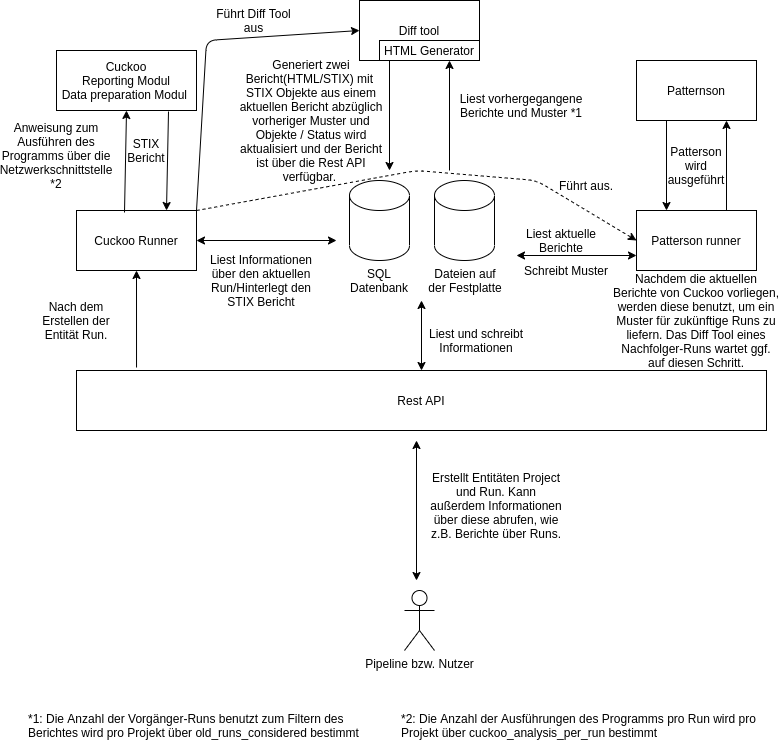

The diagram above was exported from draw.io. Its source (the exported page's mxGraphModel, read from the mxfile embedded in the PNG):
<mxGraphModel dx="1350" dy="745" grid="1" gridSize="10" guides="1" tooltips="1" connect="1" arrows="1" fold="1" page="1" pageScale="1" pageWidth="850" pageHeight="1100" math="0" shadow="0">
  <root>
    <mxCell id="0" />
    <mxCell id="1" parent="0" />
    <mxCell id="GZ5hRXgWDbFOgOyf-FHE-1" value="Rest API" style="rounded=0;whiteSpace=wrap;html=1;" parent="1" vertex="1">
      <mxGeometry x="80" y="390" width="690" height="60" as="geometry" />
    </mxCell>
    <mxCell id="GZ5hRXgWDbFOgOyf-FHE-2" value="&lt;div&gt;Pipeline bzw. Nutzer&lt;/div&gt;" style="shape=umlActor;verticalLabelPosition=bottom;verticalAlign=top;html=1;outlineConnect=0;" parent="1" vertex="1">
      <mxGeometry x="408" y="610" width="30" height="60" as="geometry" />
    </mxCell>
    <mxCell id="GZ5hRXgWDbFOgOyf-FHE-8" value="" style="endArrow=classic;startArrow=classic;html=1;" parent="1" edge="1">
      <mxGeometry width="50" height="50" relative="1" as="geometry">
        <mxPoint x="420" y="600" as="sourcePoint" />
        <mxPoint x="420" y="460" as="targetPoint" />
      </mxGeometry>
    </mxCell>
    <mxCell id="GZ5hRXgWDbFOgOyf-FHE-9" value="&lt;div&gt;&lt;span&gt;Erstellt Entitäten Project und Run. Kann außerdem Informationen über diese abrufen, wie z.B. Berichte über Runs.&lt;/span&gt;&lt;br&gt;&lt;/div&gt;" style="text;html=1;strokeColor=none;fillColor=none;align=center;verticalAlign=middle;whiteSpace=wrap;rounded=0;" parent="1" vertex="1">
      <mxGeometry x="430" y="480" width="140" height="90" as="geometry" />
    </mxCell>
    <mxCell id="GZ5hRXgWDbFOgOyf-FHE-10" value="&lt;div&gt;Cuckoo&lt;/div&gt;&lt;div&gt;Reporting Modul&lt;/div&gt;&lt;div&gt;Data preparation Modul &lt;br&gt;&lt;/div&gt;" style="rounded=0;whiteSpace=wrap;html=1;" parent="1" vertex="1">
      <mxGeometry x="60" y="70" width="140" height="60" as="geometry" />
    </mxCell>
    <mxCell id="GZ5hRXgWDbFOgOyf-FHE-11" value="" style="shape=cylinder3;whiteSpace=wrap;html=1;boundedLbl=1;backgroundOutline=1;size=15;" parent="1" vertex="1">
      <mxGeometry x="353" y="200" width="60" height="80" as="geometry" />
    </mxCell>
    <mxCell id="GZ5hRXgWDbFOgOyf-FHE-12" value="SQL&lt;br&gt;&lt;div&gt;Datenbank&lt;/div&gt;" style="text;html=1;strokeColor=none;fillColor=none;align=center;verticalAlign=middle;whiteSpace=wrap;rounded=0;" parent="1" vertex="1">
      <mxGeometry x="363" y="290" width="40" height="20" as="geometry" />
    </mxCell>
    <mxCell id="GZ5hRXgWDbFOgOyf-FHE-13" value="" style="endArrow=classic;startArrow=classic;html=1;exitX=0.5;exitY=0;exitDx=0;exitDy=0;" parent="1" source="GZ5hRXgWDbFOgOyf-FHE-1" edge="1">
      <mxGeometry width="50" height="50" relative="1" as="geometry">
        <mxPoint x="400" y="350" as="sourcePoint" />
        <mxPoint x="425" y="320" as="targetPoint" />
      </mxGeometry>
    </mxCell>
    <mxCell id="GZ5hRXgWDbFOgOyf-FHE-14" value="Liest und schreibt Informationen" style="text;html=1;strokeColor=none;fillColor=none;align=center;verticalAlign=middle;whiteSpace=wrap;rounded=0;" parent="1" vertex="1">
      <mxGeometry x="410" y="350" width="140" height="20" as="geometry" />
    </mxCell>
    <mxCell id="GZ5hRXgWDbFOgOyf-FHE-15" value="" style="shape=cylinder3;whiteSpace=wrap;html=1;boundedLbl=1;backgroundOutline=1;size=15;" parent="1" vertex="1">
      <mxGeometry x="438" y="200" width="60" height="80" as="geometry" />
    </mxCell>
    <mxCell id="GZ5hRXgWDbFOgOyf-FHE-16" value="Dateien auf der Festplatte" style="text;html=1;strokeColor=none;fillColor=none;align=center;verticalAlign=middle;whiteSpace=wrap;rounded=0;" parent="1" vertex="1">
      <mxGeometry x="428" y="290" width="82" height="20" as="geometry" />
    </mxCell>
    <mxCell id="GZ5hRXgWDbFOgOyf-FHE-19" value="Cuckoo Runner" style="rounded=0;whiteSpace=wrap;html=1;" parent="1" vertex="1">
      <mxGeometry x="80" y="230" width="120" height="60" as="geometry" />
    </mxCell>
    <mxCell id="GZ5hRXgWDbFOgOyf-FHE-20" value="" style="endArrow=classic;html=1;exitX=0.087;exitY=-0.05;exitDx=0;exitDy=0;exitPerimeter=0;entryX=0.5;entryY=1;entryDx=0;entryDy=0;" parent="1" source="GZ5hRXgWDbFOgOyf-FHE-1" target="GZ5hRXgWDbFOgOyf-FHE-19" edge="1">
      <mxGeometry width="50" height="50" relative="1" as="geometry">
        <mxPoint x="400" y="350" as="sourcePoint" />
        <mxPoint x="450" y="300" as="targetPoint" />
      </mxGeometry>
    </mxCell>
    <mxCell id="GZ5hRXgWDbFOgOyf-FHE-22" value="" style="endArrow=classic;startArrow=classic;html=1;exitX=1;exitY=0.5;exitDx=0;exitDy=0;" parent="1" source="GZ5hRXgWDbFOgOyf-FHE-19" edge="1">
      <mxGeometry width="50" height="50" relative="1" as="geometry">
        <mxPoint x="400" y="350" as="sourcePoint" />
        <mxPoint x="340" y="260" as="targetPoint" />
      </mxGeometry>
    </mxCell>
    <mxCell id="GZ5hRXgWDbFOgOyf-FHE-23" value="Liest Informationen über den aktuellen Run/Hinterlegt den STIX Bericht" style="text;html=1;strokeColor=none;fillColor=none;align=center;verticalAlign=middle;whiteSpace=wrap;rounded=0;" parent="1" vertex="1">
      <mxGeometry x="210" y="270" width="110" height="60" as="geometry" />
    </mxCell>
    <mxCell id="GZ5hRXgWDbFOgOyf-FHE-24" value="" style="endArrow=classic;html=1;exitX=0.4;exitY=0.033;exitDx=0;exitDy=0;exitPerimeter=0;entryX=0.5;entryY=1;entryDx=0;entryDy=0;" parent="1" source="GZ5hRXgWDbFOgOyf-FHE-19" edge="1" target="GZ5hRXgWDbFOgOyf-FHE-10">
      <mxGeometry width="50" height="50" relative="1" as="geometry">
        <mxPoint x="400" y="350" as="sourcePoint" />
        <mxPoint x="110" y="131" as="targetPoint" />
      </mxGeometry>
    </mxCell>
    <mxCell id="GZ5hRXgWDbFOgOyf-FHE-25" value="Anweisung zum Ausführen des Programms über die Netzwerkschnittstelle *2" style="text;html=1;strokeColor=none;fillColor=none;align=center;verticalAlign=middle;whiteSpace=wrap;rounded=0;" parent="1" vertex="1">
      <mxGeometry x="10" y="150" width="100" height="50" as="geometry" />
    </mxCell>
    <mxCell id="GZ5hRXgWDbFOgOyf-FHE-26" value="" style="endArrow=classic;html=1;entryX=0.75;entryY=0;entryDx=0;entryDy=0;exitX=0.8;exitY=1.017;exitDx=0;exitDy=0;exitPerimeter=0;" parent="1" target="GZ5hRXgWDbFOgOyf-FHE-19" edge="1" source="GZ5hRXgWDbFOgOyf-FHE-10">
      <mxGeometry width="50" height="50" relative="1" as="geometry">
        <mxPoint x="170" y="140" as="sourcePoint" />
        <mxPoint x="450" y="300" as="targetPoint" />
      </mxGeometry>
    </mxCell>
    <mxCell id="GZ5hRXgWDbFOgOyf-FHE-27" value="STIX Bericht" style="text;html=1;strokeColor=none;fillColor=none;align=center;verticalAlign=middle;whiteSpace=wrap;rounded=0;" parent="1" vertex="1">
      <mxGeometry x="130" y="160" width="40" height="20" as="geometry" />
    </mxCell>
    <mxCell id="GZ5hRXgWDbFOgOyf-FHE-28" value="Nach dem Erstellen der Entität Run." style="text;html=1;strokeColor=none;fillColor=none;align=center;verticalAlign=middle;whiteSpace=wrap;rounded=0;" parent="1" vertex="1">
      <mxGeometry x="30" y="330" width="100" height="20" as="geometry" />
    </mxCell>
    <mxCell id="GZ5hRXgWDbFOgOyf-FHE-30" value="Patterson runner" style="rounded=0;whiteSpace=wrap;html=1;" parent="1" vertex="1">
      <mxGeometry x="640" y="230" width="120" height="60" as="geometry" />
    </mxCell>
    <mxCell id="GZ5hRXgWDbFOgOyf-FHE-31" value="Patternson" style="rounded=0;whiteSpace=wrap;html=1;" parent="1" vertex="1">
      <mxGeometry x="640" y="80" width="120" height="60" as="geometry" />
    </mxCell>
    <mxCell id="GZ5hRXgWDbFOgOyf-FHE-33" value="Diff tool" style="rounded=0;whiteSpace=wrap;html=1;" parent="1" vertex="1">
      <mxGeometry x="363" y="20" width="120" height="60" as="geometry" />
    </mxCell>
    <mxCell id="GZ5hRXgWDbFOgOyf-FHE-34" value="" style="endArrow=classic;html=1;entryX=0;entryY=0.5;entryDx=0;entryDy=0;dashed=1;exitX=1;exitY=0;exitDx=0;exitDy=0;" parent="1" source="GZ5hRXgWDbFOgOyf-FHE-19" target="GZ5hRXgWDbFOgOyf-FHE-30" edge="1">
      <mxGeometry width="50" height="50" relative="1" as="geometry">
        <mxPoint x="710" y="390" as="sourcePoint" />
        <mxPoint x="450" y="300" as="targetPoint" />
        <Array as="points">
          <mxPoint x="420" y="190" />
          <mxPoint x="540" y="200" />
        </Array>
      </mxGeometry>
    </mxCell>
    <mxCell id="GZ5hRXgWDbFOgOyf-FHE-36" value="" style="endArrow=classic;html=1;exitX=1;exitY=0;exitDx=0;exitDy=0;entryX=0;entryY=0.5;entryDx=0;entryDy=0;" parent="1" source="GZ5hRXgWDbFOgOyf-FHE-19" target="GZ5hRXgWDbFOgOyf-FHE-33" edge="1">
      <mxGeometry width="50" height="50" relative="1" as="geometry">
        <mxPoint x="400" y="350" as="sourcePoint" />
        <mxPoint x="450" y="300" as="targetPoint" />
        <Array as="points">
          <mxPoint x="210" y="60" />
        </Array>
      </mxGeometry>
    </mxCell>
    <mxCell id="GZ5hRXgWDbFOgOyf-FHE-37" value="Nachdem die aktuellen Berichte von Cuckoo vorliegen, werden diese benutzt, um ein Muster für zukünftige Runs zu liefern. Das Diff Tool eines Nachfolger-Runs wartet ggf. auf diesen Schritt." style="text;html=1;strokeColor=none;fillColor=none;align=center;verticalAlign=middle;whiteSpace=wrap;rounded=0;rotation=0;" parent="1" vertex="1">
      <mxGeometry x="615" y="295" width="170" height="90" as="geometry" />
    </mxCell>
    <mxCell id="GZ5hRXgWDbFOgOyf-FHE-38" value="" style="endArrow=classic;html=1;entryX=0.75;entryY=1;entryDx=0;entryDy=0;" parent="1" target="GZ5hRXgWDbFOgOyf-FHE-33" edge="1">
      <mxGeometry width="50" height="50" relative="1" as="geometry">
        <mxPoint x="453" y="190" as="sourcePoint" />
        <mxPoint x="450" y="300" as="targetPoint" />
      </mxGeometry>
    </mxCell>
    <mxCell id="GZ5hRXgWDbFOgOyf-FHE-39" value="" style="endArrow=classic;html=1;exitX=0.25;exitY=1;exitDx=0;exitDy=0;" parent="1" source="GZ5hRXgWDbFOgOyf-FHE-33" edge="1">
      <mxGeometry width="50" height="50" relative="1" as="geometry">
        <mxPoint x="450" y="200" as="sourcePoint" />
        <mxPoint x="393" y="190" as="targetPoint" />
      </mxGeometry>
    </mxCell>
    <mxCell id="GZ5hRXgWDbFOgOyf-FHE-40" value="Liest vorhergegangene Berichte und Muster *1" style="text;html=1;strokeColor=none;fillColor=none;align=center;verticalAlign=middle;whiteSpace=wrap;rounded=0;" parent="1" vertex="1">
      <mxGeometry x="460" y="90" width="130" height="70" as="geometry" />
    </mxCell>
    <mxCell id="GZ5hRXgWDbFOgOyf-FHE-42" value="Generiert zwei Bericht(HTML/STIX) mit&amp;nbsp; STIX Objekte aus einem aktuellen Bericht abzüglich vorheriger Muster und Objekte / Status wird aktualisiert und der Bericht ist über die Rest API verfügbar.&amp;nbsp;" style="text;html=1;strokeColor=none;fillColor=none;align=center;verticalAlign=middle;whiteSpace=wrap;rounded=0;" parent="1" vertex="1">
      <mxGeometry x="240" y="80" width="150" height="120" as="geometry" />
    </mxCell>
    <mxCell id="vSLutuVq9hwgFZJbo8iX-1" value="Führt Diff Tool aus" style="text;html=1;strokeColor=none;fillColor=none;align=center;verticalAlign=middle;whiteSpace=wrap;rounded=0;" parent="1" vertex="1">
      <mxGeometry x="210" y="30" width="95" height="20" as="geometry" />
    </mxCell>
    <mxCell id="vSLutuVq9hwgFZJbo8iX-2" value="" style="endArrow=classic;html=1;entryX=0.75;entryY=1;entryDx=0;entryDy=0;exitX=0.75;exitY=0;exitDx=0;exitDy=0;" parent="1" source="GZ5hRXgWDbFOgOyf-FHE-30" target="GZ5hRXgWDbFOgOyf-FHE-31" edge="1">
      <mxGeometry width="50" height="50" relative="1" as="geometry">
        <mxPoint x="400" y="440" as="sourcePoint" />
        <mxPoint x="450" y="390" as="targetPoint" />
      </mxGeometry>
    </mxCell>
    <mxCell id="vSLutuVq9hwgFZJbo8iX-3" value="" style="endArrow=classic;html=1;exitX=0.25;exitY=1;exitDx=0;exitDy=0;" parent="1" source="GZ5hRXgWDbFOgOyf-FHE-31" edge="1">
      <mxGeometry width="50" height="50" relative="1" as="geometry">
        <mxPoint x="400" y="430" as="sourcePoint" />
        <mxPoint x="670" y="230" as="targetPoint" />
      </mxGeometry>
    </mxCell>
    <mxCell id="vSLutuVq9hwgFZJbo8iX-4" value="" style="endArrow=classic;startArrow=classic;html=1;entryX=0;entryY=0.75;entryDx=0;entryDy=0;" parent="1" target="GZ5hRXgWDbFOgOyf-FHE-30" edge="1">
      <mxGeometry width="50" height="50" relative="1" as="geometry">
        <mxPoint x="520" y="275" as="sourcePoint" />
        <mxPoint x="450" y="380" as="targetPoint" />
      </mxGeometry>
    </mxCell>
    <mxCell id="vSLutuVq9hwgFZJbo8iX-6" value="Schreibt Muster" style="text;html=1;strokeColor=none;fillColor=none;align=center;verticalAlign=middle;whiteSpace=wrap;rounded=0;" parent="1" vertex="1">
      <mxGeometry x="510" y="280" width="120" height="20" as="geometry" />
    </mxCell>
    <mxCell id="vSLutuVq9hwgFZJbo8iX-7" value="Patterson wird ausgeführt" style="text;html=1;strokeColor=none;fillColor=none;align=center;verticalAlign=middle;whiteSpace=wrap;rounded=0;" parent="1" vertex="1">
      <mxGeometry x="680" y="160" width="40" height="50" as="geometry" />
    </mxCell>
    <mxCell id="1AwG-r0KbTpfi_Aavbqw-1" value="*1: Die Anzahl der Vorgänger-Runs benutzt zum Filtern des Berichtes wird pro Projekt über&amp;nbsp;&lt;span&gt;old_runs_considered bestimmt&lt;br&gt;&lt;/span&gt;" style="text;html=1;strokeColor=none;fillColor=none;align=left;verticalAlign=middle;whiteSpace=wrap;rounded=0;" parent="1" vertex="1">
      <mxGeometry x="30" y="730" width="350" height="30" as="geometry" />
    </mxCell>
    <mxCell id="1AwG-r0KbTpfi_Aavbqw-2" value="Führt aus." style="text;html=1;strokeColor=none;fillColor=none;align=center;verticalAlign=middle;whiteSpace=wrap;rounded=0;" parent="1" vertex="1">
      <mxGeometry x="560" y="190" width="60" height="30" as="geometry" />
    </mxCell>
    <mxCell id="1AwG-r0KbTpfi_Aavbqw-3" value="*2: Die Anzahl der Ausführungen des Programms pro Run wird pro Projekt über&amp;nbsp;&lt;span&gt;cuckoo_analysis_per_run bestimmt&lt;/span&gt;&lt;span&gt;&lt;br&gt;&lt;/span&gt;" style="text;html=1;strokeColor=none;fillColor=none;align=left;verticalAlign=middle;whiteSpace=wrap;rounded=0;" parent="1" vertex="1">
      <mxGeometry x="403" y="730" width="357" height="30" as="geometry" />
    </mxCell>
    <mxCell id="z1600q9PYw0ys6QmF-5r-2" value="Liest aktuelle Berichte" style="text;html=1;strokeColor=none;fillColor=none;align=center;verticalAlign=middle;whiteSpace=wrap;rounded=0;" parent="1" vertex="1">
      <mxGeometry x="520" y="250" width="90" height="20" as="geometry" />
    </mxCell>
    <mxCell id="bnmAXQKKed4UP6LYWWNJ-4" value="HTML Generator" style="rounded=0;whiteSpace=wrap;html=1;align=center;" vertex="1" parent="1">
      <mxGeometry x="383" y="60" width="100" height="20" as="geometry" />
    </mxCell>
  </root>
</mxGraphModel>